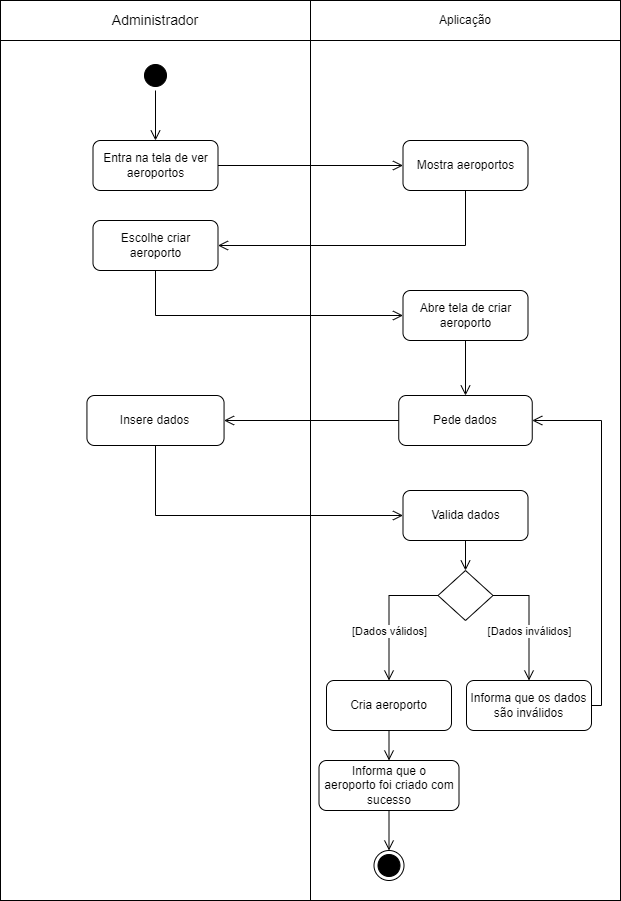

The diagram above was exported from draw.io. Its source (the exported page's mxGraphModel, read from the mxfile embedded in the PNG):
<mxGraphModel dx="1439" dy="533" grid="1" gridSize="10" guides="1" tooltips="1" connect="1" arrows="1" fold="1" page="1" pageScale="1" pageWidth="827" pageHeight="1169" math="0" shadow="0">
  <root>
    <mxCell id="0" />
    <mxCell id="1" parent="0" />
    <mxCell id="Hh7dZNtptdnggyX2xkTj-29" value="" style="rounded=0;whiteSpace=wrap;html=1;" parent="1" vertex="1">
      <mxGeometry x="104" y="250" width="310" height="860" as="geometry" />
    </mxCell>
    <mxCell id="Hh7dZNtptdnggyX2xkTj-30" value="" style="rounded=0;whiteSpace=wrap;html=1;" parent="1" vertex="1">
      <mxGeometry x="414" y="250" width="310" height="860" as="geometry" />
    </mxCell>
    <mxCell id="Hh7dZNtptdnggyX2xkTj-1" value="&lt;font style=&quot;font-size: 14px;&quot;&gt;Administrador&lt;/font&gt;" style="rounded=0;whiteSpace=wrap;html=1;" parent="1" vertex="1">
      <mxGeometry x="104" y="210" width="310" height="40" as="geometry" />
    </mxCell>
    <mxCell id="Hh7dZNtptdnggyX2xkTj-2" value="Aplicação" style="rounded=0;whiteSpace=wrap;html=1;" parent="1" vertex="1">
      <mxGeometry x="414" y="210" width="310" height="40" as="geometry" />
    </mxCell>
    <mxCell id="Hh7dZNtptdnggyX2xkTj-3" value="" style="ellipse;html=1;shape=startState;fillColor=#000000;strokeColor=#000000;" parent="1" vertex="1">
      <mxGeometry x="244" y="270" width="30" height="30" as="geometry" />
    </mxCell>
    <mxCell id="Hh7dZNtptdnggyX2xkTj-4" value="" style="edgeStyle=orthogonalEdgeStyle;html=1;verticalAlign=bottom;endArrow=open;endSize=8;strokeColor=#000000;rounded=0;entryX=0.5;entryY=0;entryDx=0;entryDy=0;" parent="1" source="Hh7dZNtptdnggyX2xkTj-3" target="Hh7dZNtptdnggyX2xkTj-7" edge="1">
      <mxGeometry relative="1" as="geometry">
        <mxPoint x="275" y="360" as="targetPoint" />
      </mxGeometry>
    </mxCell>
    <mxCell id="Hh7dZNtptdnggyX2xkTj-7" value="Entra na tela de ver aeroportos" style="rounded=1;whiteSpace=wrap;html=1;" parent="1" vertex="1">
      <mxGeometry x="196.5" y="350" width="125" height="50" as="geometry" />
    </mxCell>
    <mxCell id="Hh7dZNtptdnggyX2xkTj-10" value="Pede dados" style="rounded=1;whiteSpace=wrap;html=1;" parent="1" vertex="1">
      <mxGeometry x="502.25" y="605" width="133.5" height="50" as="geometry" />
    </mxCell>
    <mxCell id="Hh7dZNtptdnggyX2xkTj-13" value="" style="edgeStyle=orthogonalEdgeStyle;html=1;verticalAlign=bottom;endArrow=open;endSize=8;strokeColor=#000000;rounded=0;entryX=1;entryY=0.5;entryDx=0;entryDy=0;exitX=0;exitY=0.5;exitDx=0;exitDy=0;" parent="1" source="Hh7dZNtptdnggyX2xkTj-10" target="QvJx-9RmkAMsi_WQfyFG-1" edge="1">
      <mxGeometry relative="1" as="geometry">
        <mxPoint x="605" y="450" as="targetPoint" />
        <mxPoint x="500" y="450" as="sourcePoint" />
      </mxGeometry>
    </mxCell>
    <mxCell id="Hh7dZNtptdnggyX2xkTj-14" value="Valida dados" style="rounded=1;whiteSpace=wrap;html=1;" parent="1" vertex="1">
      <mxGeometry x="506.5" y="700" width="125" height="50" as="geometry" />
    </mxCell>
    <mxCell id="Hh7dZNtptdnggyX2xkTj-15" value="" style="edgeStyle=orthogonalEdgeStyle;html=1;verticalAlign=bottom;endArrow=open;endSize=8;strokeColor=#000000;rounded=0;entryX=0;entryY=0.5;entryDx=0;entryDy=0;exitX=0.5;exitY=1;exitDx=0;exitDy=0;" parent="1" source="QvJx-9RmkAMsi_WQfyFG-1" target="Hh7dZNtptdnggyX2xkTj-14" edge="1">
      <mxGeometry relative="1" as="geometry">
        <mxPoint x="223" y="635" as="targetPoint" />
        <mxPoint x="390" y="560" as="sourcePoint" />
      </mxGeometry>
    </mxCell>
    <mxCell id="Hh7dZNtptdnggyX2xkTj-16" value="" style="rhombus;whiteSpace=wrap;html=1;" parent="1" vertex="1">
      <mxGeometry x="541.5" y="780" width="55" height="50" as="geometry" />
    </mxCell>
    <mxCell id="Hh7dZNtptdnggyX2xkTj-17" value="" style="edgeStyle=orthogonalEdgeStyle;html=1;verticalAlign=bottom;endArrow=open;endSize=8;strokeColor=#000000;rounded=0;entryX=0.5;entryY=0;entryDx=0;entryDy=0;exitX=0.5;exitY=1;exitDx=0;exitDy=0;" parent="1" source="Hh7dZNtptdnggyX2xkTj-14" target="Hh7dZNtptdnggyX2xkTj-16" edge="1">
      <mxGeometry relative="1" as="geometry">
        <mxPoint x="608" y="629" as="targetPoint" />
        <mxPoint x="440" y="584" as="sourcePoint" />
      </mxGeometry>
    </mxCell>
    <mxCell id="Hh7dZNtptdnggyX2xkTj-18" value="Informa que os dados são inválidos" style="rounded=1;whiteSpace=wrap;html=1;" parent="1" vertex="1">
      <mxGeometry x="570" y="890" width="125" height="50" as="geometry" />
    </mxCell>
    <mxCell id="Hh7dZNtptdnggyX2xkTj-19" value="" style="edgeStyle=orthogonalEdgeStyle;html=1;verticalAlign=bottom;endArrow=open;endSize=8;strokeColor=#000000;rounded=0;entryX=0.5;entryY=0;entryDx=0;entryDy=0;exitX=1;exitY=0.5;exitDx=0;exitDy=0;" parent="1" source="Hh7dZNtptdnggyX2xkTj-16" target="Hh7dZNtptdnggyX2xkTj-18" edge="1">
      <mxGeometry relative="1" as="geometry">
        <mxPoint x="643" y="595" as="targetPoint" />
        <mxPoint x="643" y="570" as="sourcePoint" />
      </mxGeometry>
    </mxCell>
    <mxCell id="Hh7dZNtptdnggyX2xkTj-20" value="[Dados inválidos]" style="edgeLabel;html=1;align=center;verticalAlign=middle;resizable=0;points=[];" parent="Hh7dZNtptdnggyX2xkTj-19" vertex="1" connectable="0">
      <mxGeometry x="-0.2272" relative="1" as="geometry">
        <mxPoint y="24" as="offset" />
      </mxGeometry>
    </mxCell>
    <mxCell id="Hh7dZNtptdnggyX2xkTj-21" value="" style="edgeStyle=orthogonalEdgeStyle;html=1;verticalAlign=bottom;endArrow=open;endSize=8;strokeColor=#000000;rounded=0;exitX=1;exitY=0.5;exitDx=0;exitDy=0;entryX=1;entryY=0.5;entryDx=0;entryDy=0;" parent="1" source="Hh7dZNtptdnggyX2xkTj-18" target="Hh7dZNtptdnggyX2xkTj-10" edge="1">
      <mxGeometry relative="1" as="geometry">
        <mxPoint x="811" y="630" as="targetPoint" />
        <mxPoint x="500" y="585" as="sourcePoint" />
        <Array as="points" />
      </mxGeometry>
    </mxCell>
    <mxCell id="Hh7dZNtptdnggyX2xkTj-22" value="Cria aeroporto" style="rounded=1;whiteSpace=wrap;html=1;" parent="1" vertex="1">
      <mxGeometry x="430" y="890" width="125" height="50" as="geometry" />
    </mxCell>
    <mxCell id="Hh7dZNtptdnggyX2xkTj-23" value="&lt;div&gt;Informa que o&lt;/div&gt;&lt;div&gt;aeroporto foi criado com sucesso&lt;br&gt;&lt;/div&gt;" style="rounded=1;whiteSpace=wrap;html=1;" parent="1" vertex="1">
      <mxGeometry x="422.5" y="970" width="140" height="50" as="geometry" />
    </mxCell>
    <mxCell id="Hh7dZNtptdnggyX2xkTj-24" value="" style="edgeStyle=orthogonalEdgeStyle;html=1;verticalAlign=bottom;endArrow=open;endSize=8;strokeColor=#000000;rounded=0;entryX=0.5;entryY=0;entryDx=0;entryDy=0;exitX=0;exitY=0.5;exitDx=0;exitDy=0;" parent="1" source="Hh7dZNtptdnggyX2xkTj-16" target="Hh7dZNtptdnggyX2xkTj-22" edge="1">
      <mxGeometry relative="1" as="geometry">
        <mxPoint x="642" y="595" as="targetPoint" />
        <mxPoint x="642" y="570" as="sourcePoint" />
      </mxGeometry>
    </mxCell>
    <mxCell id="Hh7dZNtptdnggyX2xkTj-26" value="[Dados válidos]" style="edgeLabel;html=1;align=center;verticalAlign=middle;resizable=0;points=[];" parent="Hh7dZNtptdnggyX2xkTj-24" vertex="1" connectable="0">
      <mxGeometry x="-0.3486" y="-2" relative="1" as="geometry">
        <mxPoint x="-5" y="37" as="offset" />
      </mxGeometry>
    </mxCell>
    <mxCell id="Hh7dZNtptdnggyX2xkTj-25" value="" style="edgeStyle=orthogonalEdgeStyle;html=1;verticalAlign=bottom;endArrow=open;endSize=8;strokeColor=#000000;rounded=0;entryX=0.5;entryY=0;entryDx=0;entryDy=0;exitX=0.5;exitY=1;exitDx=0;exitDy=0;" parent="1" source="Hh7dZNtptdnggyX2xkTj-22" target="Hh7dZNtptdnggyX2xkTj-23" edge="1">
      <mxGeometry relative="1" as="geometry">
        <mxPoint x="565" y="620" as="targetPoint" />
        <mxPoint x="615" y="620" as="sourcePoint" />
      </mxGeometry>
    </mxCell>
    <mxCell id="Hh7dZNtptdnggyX2xkTj-27" value="" style="ellipse;html=1;shape=endState;fillColor=#000000;strokeColor=#000000;" parent="1" vertex="1">
      <mxGeometry x="477.5" y="1060" width="30" height="30" as="geometry" />
    </mxCell>
    <mxCell id="CZ1YQ9uTX5oa_5OTqMw5-1" value="Mostra aeroportos" style="rounded=1;whiteSpace=wrap;html=1;" parent="1" vertex="1">
      <mxGeometry x="506.5" y="350" width="125" height="50" as="geometry" />
    </mxCell>
    <mxCell id="CZ1YQ9uTX5oa_5OTqMw5-2" value="" style="edgeStyle=orthogonalEdgeStyle;html=1;verticalAlign=bottom;endArrow=open;endSize=8;strokeColor=#000000;rounded=0;entryX=0;entryY=0.5;entryDx=0;entryDy=0;exitX=1;exitY=0.5;exitDx=0;exitDy=0;" parent="1" source="Hh7dZNtptdnggyX2xkTj-7" target="CZ1YQ9uTX5oa_5OTqMw5-1" edge="1">
      <mxGeometry relative="1" as="geometry">
        <mxPoint x="332" y="475" as="targetPoint" />
        <mxPoint x="580" y="475" as="sourcePoint" />
      </mxGeometry>
    </mxCell>
    <mxCell id="CZ1YQ9uTX5oa_5OTqMw5-3" value="Escolhe criar aeroporto" style="rounded=1;whiteSpace=wrap;html=1;" parent="1" vertex="1">
      <mxGeometry x="196.5" y="430" width="125" height="50" as="geometry" />
    </mxCell>
    <mxCell id="CZ1YQ9uTX5oa_5OTqMw5-4" value="" style="edgeStyle=orthogonalEdgeStyle;html=1;verticalAlign=bottom;endArrow=open;endSize=8;strokeColor=#000000;rounded=0;entryX=1;entryY=0.5;entryDx=0;entryDy=0;exitX=0.5;exitY=1;exitDx=0;exitDy=0;" parent="1" source="CZ1YQ9uTX5oa_5OTqMw5-1" target="CZ1YQ9uTX5oa_5OTqMw5-3" edge="1">
      <mxGeometry relative="1" as="geometry">
        <mxPoint x="517" y="385" as="targetPoint" />
        <mxPoint x="332" y="385" as="sourcePoint" />
      </mxGeometry>
    </mxCell>
    <mxCell id="CZ1YQ9uTX5oa_5OTqMw5-5" value="" style="edgeStyle=orthogonalEdgeStyle;html=1;verticalAlign=bottom;endArrow=open;endSize=8;strokeColor=#000000;rounded=0;exitX=0.5;exitY=1;exitDx=0;exitDy=0;entryX=0;entryY=0.5;entryDx=0;entryDy=0;" parent="1" source="CZ1YQ9uTX5oa_5OTqMw5-3" target="CZ1YQ9uTX5oa_5OTqMw5-6" edge="1">
      <mxGeometry relative="1" as="geometry">
        <mxPoint x="517" y="385" as="targetPoint" />
        <mxPoint x="332" y="385" as="sourcePoint" />
      </mxGeometry>
    </mxCell>
    <mxCell id="CZ1YQ9uTX5oa_5OTqMw5-6" value="Abre tela de criar aeroporto" style="rounded=1;whiteSpace=wrap;html=1;" parent="1" vertex="1">
      <mxGeometry x="506.5" y="500" width="125" height="50" as="geometry" />
    </mxCell>
    <mxCell id="CZ1YQ9uTX5oa_5OTqMw5-7" value="" style="edgeStyle=orthogonalEdgeStyle;html=1;verticalAlign=bottom;endArrow=open;endSize=8;strokeColor=#000000;rounded=0;exitX=0.5;exitY=1;exitDx=0;exitDy=0;entryX=0.5;entryY=0;entryDx=0;entryDy=0;" parent="1" source="CZ1YQ9uTX5oa_5OTqMw5-6" target="Hh7dZNtptdnggyX2xkTj-10" edge="1">
      <mxGeometry relative="1" as="geometry">
        <mxPoint x="569" y="590" as="targetPoint" />
        <mxPoint x="517" y="625" as="sourcePoint" />
      </mxGeometry>
    </mxCell>
    <mxCell id="CZ1YQ9uTX5oa_5OTqMw5-8" value="" style="edgeStyle=orthogonalEdgeStyle;html=1;verticalAlign=bottom;endArrow=open;endSize=8;strokeColor=#000000;rounded=0;entryX=0.5;entryY=0;entryDx=0;entryDy=0;exitX=0.5;exitY=1;exitDx=0;exitDy=0;" parent="1" source="Hh7dZNtptdnggyX2xkTj-23" target="Hh7dZNtptdnggyX2xkTj-27" edge="1">
      <mxGeometry relative="1" as="geometry">
        <mxPoint x="492.26" y="1120" as="targetPoint" />
        <mxPoint x="492.26" y="1060" as="sourcePoint" />
      </mxGeometry>
    </mxCell>
    <mxCell id="QvJx-9RmkAMsi_WQfyFG-1" value="Insere dados" style="rounded=1;whiteSpace=wrap;html=1;" parent="1" vertex="1">
      <mxGeometry x="190.44" y="605" width="137.12" height="50" as="geometry" />
    </mxCell>
  </root>
</mxGraphModel>